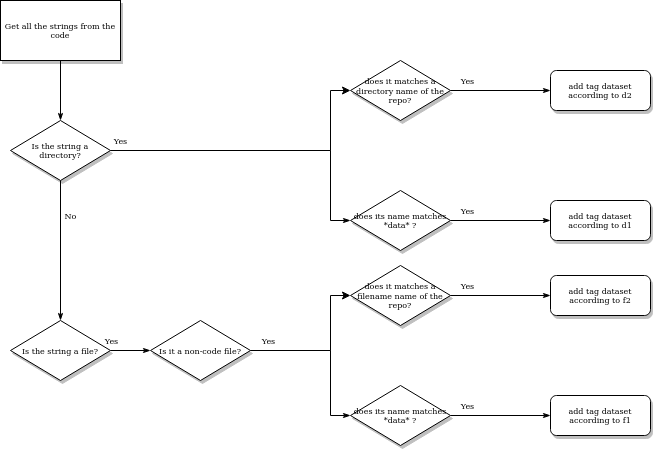

The diagram above was exported from draw.io. Its source (the exported page's mxGraphModel, read from the mxfile embedded in the PNG):
<mxGraphModel dx="433" dy="219" grid="1" gridSize="10" guides="1" tooltips="1" connect="1" arrows="1" fold="1" page="1" pageScale="1" pageWidth="1100" pageHeight="850" background="#ffffff" math="0" shadow="0">
  <root>
    <mxCell id="0" />
    <mxCell id="1" parent="0" />
    <mxCell id="60e70716793133e9-32" style="edgeStyle=orthogonalEdgeStyle;rounded=0;html=1;labelBackgroundColor=none;startSize=5;endArrow=classicThin;endFill=1;endSize=5;jettySize=auto;orthogonalLoop=1;strokeWidth=1;fontFamily=Comic Sans MS;fontSize=8" parent="1" source="60e70716793133e9-4" target="60e70716793133e9-5" edge="1">
      <mxGeometry relative="1" as="geometry" />
    </mxCell>
    <mxCell id="60e70716793133e9-4" value="Get all the strings from the code" style="rounded=0;whiteSpace=wrap;html=1;shadow=1;labelBackgroundColor=none;strokeWidth=1;fontFamily=Comic Sans MS;fontSize=8;align=center;" parent="1" vertex="1">
      <mxGeometry x="190" y="100" width="120" height="60" as="geometry" />
    </mxCell>
    <mxCell id="60e70716793133e9-33" value="Yes" style="edgeStyle=orthogonalEdgeStyle;rounded=0;html=1;labelBackgroundColor=none;startSize=5;endArrow=classicThin;endFill=1;endSize=5;jettySize=auto;orthogonalLoop=1;strokeWidth=1;fontFamily=Comic Sans MS;fontSize=8" parent="1" source="60e70716793133e9-5" target="60e70716793133e9-7" edge="1">
      <mxGeometry x="-0.9355" y="10" relative="1" as="geometry">
        <mxPoint as="offset" />
        <Array as="points">
          <mxPoint x="520" y="250" />
          <mxPoint x="520" y="320" />
        </Array>
      </mxGeometry>
    </mxCell>
    <mxCell id="60e70716793133e9-37" value="No" style="edgeStyle=orthogonalEdgeStyle;rounded=0;html=1;labelBackgroundColor=none;startSize=5;endArrow=classicThin;endFill=1;endSize=5;jettySize=auto;orthogonalLoop=1;strokeWidth=1;fontFamily=Comic Sans MS;fontSize=8;entryX=0.5;entryY=0;entryDx=0;entryDy=0;" parent="1" source="60e70716793133e9-5" target="eUjesY6RXuTS2I6jvR2I-51" edge="1">
      <mxGeometry x="-0.5" y="10" relative="1" as="geometry">
        <mxPoint as="offset" />
        <mxPoint x="250" y="320" as="targetPoint" />
      </mxGeometry>
    </mxCell>
    <mxCell id="eUjesY6RXuTS2I6jvR2I-45" style="edgeStyle=orthogonalEdgeStyle;rounded=0;orthogonalLoop=1;jettySize=auto;html=1;entryX=0;entryY=0.5;entryDx=0;entryDy=0;fontFamily=Comic Sans MS;" edge="1" parent="1" source="60e70716793133e9-5" target="eUjesY6RXuTS2I6jvR2I-46">
      <mxGeometry relative="1" as="geometry">
        <mxPoint x="350" y="190" as="targetPoint" />
        <Array as="points">
          <mxPoint x="520" y="250" />
          <mxPoint x="520" y="190" />
        </Array>
      </mxGeometry>
    </mxCell>
    <mxCell id="60e70716793133e9-5" value="Is the string a directory?" style="rhombus;whiteSpace=wrap;html=1;rounded=0;shadow=1;labelBackgroundColor=none;strokeWidth=1;fontFamily=Comic Sans MS;fontSize=8;align=center;" parent="1" vertex="1">
      <mxGeometry x="200" y="220" width="100" height="60" as="geometry" />
    </mxCell>
    <mxCell id="60e70716793133e9-34" value="Yes" style="edgeStyle=orthogonalEdgeStyle;rounded=0;html=1;labelBackgroundColor=none;startSize=5;endArrow=classicThin;endFill=1;endSize=5;jettySize=auto;orthogonalLoop=1;strokeWidth=1;fontFamily=Comic Sans MS;fontSize=8" parent="1" source="60e70716793133e9-7" target="60e70716793133e9-8" edge="1">
      <mxGeometry x="-0.6667" y="10" relative="1" as="geometry">
        <mxPoint as="offset" />
      </mxGeometry>
    </mxCell>
    <mxCell id="60e70716793133e9-7" value="does its name matches *data* ?" style="rhombus;whiteSpace=wrap;html=1;rounded=0;shadow=1;labelBackgroundColor=none;strokeWidth=1;fontFamily=Comic Sans MS;fontSize=8;align=center;" parent="1" vertex="1">
      <mxGeometry x="540" y="290" width="100" height="60" as="geometry" />
    </mxCell>
    <mxCell id="60e70716793133e9-8" value="add tag dataset according to d1" style="rounded=1;whiteSpace=wrap;html=1;shadow=1;labelBackgroundColor=none;strokeWidth=1;fontFamily=Comic Sans MS;fontSize=8;align=center;" parent="1" vertex="1">
      <mxGeometry x="740" y="300" width="100" height="40" as="geometry" />
    </mxCell>
    <mxCell id="eUjesY6RXuTS2I6jvR2I-44" value="add tag dataset according to d2" style="rounded=1;whiteSpace=wrap;html=1;shadow=1;labelBackgroundColor=none;strokeWidth=1;fontFamily=Comic Sans MS;fontSize=8;align=center;" vertex="1" parent="1">
      <mxGeometry x="740" y="170" width="100" height="40" as="geometry" />
    </mxCell>
    <mxCell id="eUjesY6RXuTS2I6jvR2I-46" value="does it matches a directory name of the repo?" style="rhombus;whiteSpace=wrap;html=1;rounded=0;shadow=1;labelBackgroundColor=none;strokeWidth=1;fontFamily=Comic Sans MS;fontSize=8;align=center;" vertex="1" parent="1">
      <mxGeometry x="540" y="160" width="100" height="60" as="geometry" />
    </mxCell>
    <mxCell id="eUjesY6RXuTS2I6jvR2I-47" value="Yes" style="edgeStyle=orthogonalEdgeStyle;rounded=0;html=1;labelBackgroundColor=none;startSize=5;endArrow=classicThin;endFill=1;endSize=5;jettySize=auto;orthogonalLoop=1;strokeWidth=1;fontFamily=Comic Sans MS;fontSize=8;exitX=1;exitY=0.5;exitDx=0;exitDy=0;entryX=0;entryY=0.5;entryDx=0;entryDy=0;" edge="1" parent="1" source="eUjesY6RXuTS2I6jvR2I-46" target="eUjesY6RXuTS2I6jvR2I-44">
      <mxGeometry x="-0.6667" y="10" relative="1" as="geometry">
        <mxPoint as="offset" />
        <mxPoint x="660" y="180" as="sourcePoint" />
        <mxPoint x="760" y="180" as="targetPoint" />
      </mxGeometry>
    </mxCell>
    <mxCell id="eUjesY6RXuTS2I6jvR2I-51" value="Is the string a file?" style="rhombus;whiteSpace=wrap;html=1;rounded=0;shadow=1;labelBackgroundColor=none;strokeWidth=1;fontFamily=Comic Sans MS;fontSize=8;align=center;" vertex="1" parent="1">
      <mxGeometry x="200" y="420" width="100" height="60" as="geometry" />
    </mxCell>
    <mxCell id="eUjesY6RXuTS2I6jvR2I-58" value="Yes" style="edgeStyle=orthogonalEdgeStyle;rounded=0;html=1;labelBackgroundColor=none;startSize=5;endArrow=classicThin;endFill=1;endSize=5;jettySize=auto;orthogonalLoop=1;strokeWidth=1;fontFamily=Comic Sans MS;fontSize=8;exitX=1;exitY=0.5;exitDx=0;exitDy=0;" edge="1" parent="1" target="eUjesY6RXuTS2I6jvR2I-61" source="eUjesY6RXuTS2I6jvR2I-68">
      <mxGeometry x="-0.7778" y="10" relative="1" as="geometry">
        <mxPoint as="offset" />
        <Array as="points">
          <mxPoint x="520" y="450" />
          <mxPoint x="520" y="515" />
        </Array>
        <mxPoint x="510" y="445" as="sourcePoint" />
      </mxGeometry>
    </mxCell>
    <mxCell id="eUjesY6RXuTS2I6jvR2I-59" style="edgeStyle=orthogonalEdgeStyle;rounded=0;orthogonalLoop=1;jettySize=auto;html=1;entryX=0;entryY=0.5;entryDx=0;entryDy=0;exitX=1;exitY=0.5;exitDx=0;exitDy=0;fontFamily=Comic Sans MS;" edge="1" parent="1" target="eUjesY6RXuTS2I6jvR2I-64" source="eUjesY6RXuTS2I6jvR2I-68">
      <mxGeometry relative="1" as="geometry">
        <mxPoint x="560" y="385" as="targetPoint" />
        <mxPoint x="510" y="445" as="sourcePoint" />
        <Array as="points">
          <mxPoint x="520" y="450" />
          <mxPoint x="520" y="395" />
        </Array>
      </mxGeometry>
    </mxCell>
    <mxCell id="eUjesY6RXuTS2I6jvR2I-60" value="Yes" style="edgeStyle=orthogonalEdgeStyle;rounded=0;html=1;labelBackgroundColor=none;startSize=5;endArrow=classicThin;endFill=1;endSize=5;jettySize=auto;orthogonalLoop=1;strokeWidth=1;fontFamily=Comic Sans MS;fontSize=8" edge="1" parent="1" source="eUjesY6RXuTS2I6jvR2I-61" target="eUjesY6RXuTS2I6jvR2I-62">
      <mxGeometry x="-0.6667" y="10" relative="1" as="geometry">
        <mxPoint as="offset" />
      </mxGeometry>
    </mxCell>
    <mxCell id="eUjesY6RXuTS2I6jvR2I-61" value="does its name matches *data* ?" style="rhombus;whiteSpace=wrap;html=1;rounded=0;shadow=1;labelBackgroundColor=none;strokeWidth=1;fontFamily=Comic Sans MS;fontSize=8;align=center;" vertex="1" parent="1">
      <mxGeometry x="540" y="485" width="100" height="60" as="geometry" />
    </mxCell>
    <mxCell id="eUjesY6RXuTS2I6jvR2I-62" value="add tag dataset according to f1" style="rounded=1;whiteSpace=wrap;html=1;shadow=1;labelBackgroundColor=none;strokeWidth=1;fontFamily=Comic Sans MS;fontSize=8;align=center;" vertex="1" parent="1">
      <mxGeometry x="740" y="495" width="100" height="40" as="geometry" />
    </mxCell>
    <mxCell id="eUjesY6RXuTS2I6jvR2I-63" value="add tag dataset according to f2" style="rounded=1;whiteSpace=wrap;html=1;shadow=1;labelBackgroundColor=none;strokeWidth=1;fontFamily=Comic Sans MS;fontSize=8;align=center;" vertex="1" parent="1">
      <mxGeometry x="740" y="375" width="100" height="40" as="geometry" />
    </mxCell>
    <mxCell id="eUjesY6RXuTS2I6jvR2I-64" value="does it matches a filename name of the repo?" style="rhombus;whiteSpace=wrap;html=1;rounded=0;shadow=1;labelBackgroundColor=none;strokeWidth=1;fontFamily=Comic Sans MS;fontSize=8;align=center;" vertex="1" parent="1">
      <mxGeometry x="540" y="365" width="100" height="60" as="geometry" />
    </mxCell>
    <mxCell id="eUjesY6RXuTS2I6jvR2I-65" value="Yes" style="edgeStyle=orthogonalEdgeStyle;rounded=0;html=1;labelBackgroundColor=none;startSize=5;endArrow=classicThin;endFill=1;endSize=5;jettySize=auto;orthogonalLoop=1;strokeWidth=1;fontFamily=Comic Sans MS;fontSize=8;exitX=1;exitY=0.5;exitDx=0;exitDy=0;entryX=0;entryY=0.5;entryDx=0;entryDy=0;" edge="1" parent="1" source="eUjesY6RXuTS2I6jvR2I-64" target="eUjesY6RXuTS2I6jvR2I-63">
      <mxGeometry x="-0.6667" y="10" relative="1" as="geometry">
        <mxPoint as="offset" />
        <mxPoint x="710" y="385" as="sourcePoint" />
        <mxPoint x="810" y="385" as="targetPoint" />
      </mxGeometry>
    </mxCell>
    <mxCell id="eUjesY6RXuTS2I6jvR2I-68" value="Is it a non-code file?" style="rhombus;whiteSpace=wrap;html=1;rounded=0;shadow=1;labelBackgroundColor=none;strokeWidth=1;fontFamily=Comic Sans MS;fontSize=8;align=center;" vertex="1" parent="1">
      <mxGeometry x="340" y="420" width="100" height="60" as="geometry" />
    </mxCell>
    <mxCell id="eUjesY6RXuTS2I6jvR2I-71" value="Yes" style="edgeStyle=orthogonalEdgeStyle;rounded=0;html=1;labelBackgroundColor=none;startSize=5;endArrow=classicThin;endFill=1;endSize=5;jettySize=auto;orthogonalLoop=1;strokeWidth=1;fontFamily=Comic Sans MS;fontSize=8;exitX=1;exitY=0.5;exitDx=0;exitDy=0;entryX=0;entryY=0.5;entryDx=0;entryDy=0;" edge="1" parent="1" source="eUjesY6RXuTS2I6jvR2I-51" target="eUjesY6RXuTS2I6jvR2I-68">
      <mxGeometry x="-0.9355" y="10" relative="1" as="geometry">
        <mxPoint as="offset" />
        <mxPoint x="300" y="335" as="sourcePoint" />
        <mxPoint x="310" y="360" as="targetPoint" />
      </mxGeometry>
    </mxCell>
  </root>
</mxGraphModel>